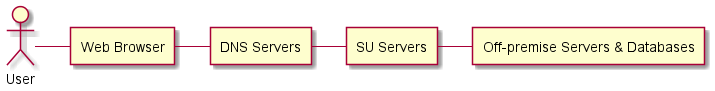

The diagram above was rendered by PlantUML. Its source (embedded in the PNG):
@startuml physical-diagram
actor User
agent "Web Browser" as Browser
agent "DNS Servers" as DNS
agent "SU Servers" as SUS
agent "Off-premise Servers & Databases" as DB

User -right- Browser
Browser -right- DNS
DNS -right- SUS
SUS -right- DB

@enduml